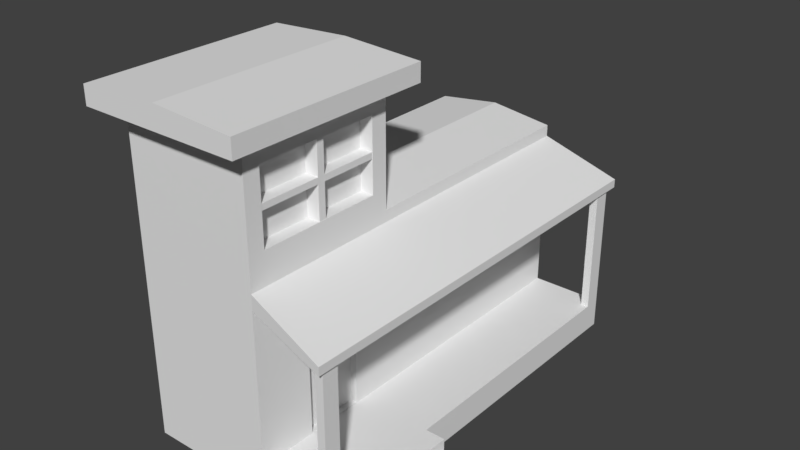 # Source: House1.blend  (saved by Blender 2.79.0; exported with 4.5.12 LTS)
import bpy
from mathutils import Matrix  # noqa: F401  (used for matrix-valued properties, if any)

bpy.ops.wm.read_factory_settings(use_empty=True)
scene = bpy.context.scene
scene.name = 'Scene'

# ---- collections
col_collection_1 = bpy.data.collections.new('Collection 1'); scene.collection.children.link(col_collection_1)

# ---- materials (node trees are filled in below, after node groups)
mat_material_001 = bpy.data.materials.new('Material.001')
mat_material_001.alpha_threshold = 0.0
mat_material_001.use_transparent_shadow = False
mat_material_001.roughness = 0.5
mat_material_002 = bpy.data.materials.new('Material.002')
mat_material_002.alpha_threshold = 0.0
mat_material_002.use_transparent_shadow = False
mat_material_002.roughness = 0.5
mat_material_003 = bpy.data.materials.new('Material.003')
mat_material_003.alpha_threshold = 0.0
mat_material_003.use_transparent_shadow = False
mat_material_003.roughness = 0.5

# ---- material node trees

# ---- world
world_world = bpy.data.worlds.new('World'); scene.world = world_world
world_world.color = (0.05088, 0.05088, 0.05088)
world_world.use_sun_shadow = False
world_world.sun_shadow_jitter_overblur = 0.0
world_world.cycles.sampling_method = 'MANUAL'

# ---- meshes
me_cube_001 = bpy.data.meshes.new('Cube.001')
me_cube_001.from_pydata([(-0.6562, -1.983, 0.01146), (-0.6562, -1.983, 2.011), (-0.6562, 1.983, 0.01146), (-0.6562, 1.983, 2.011), (0.9238, -1.983, 0.01146), (0.9238, -1.983, 2.011), (0.9238, 1.983, 0.01146), (0.9238, 1.983, 2.011), (-0.6562, -0.4453, 0.01146), (-0.6562, -0.4453, 2.011), (0.9238, -0.4453, 0.01146), (0.9238, -0.4453, 2.011), (0.9238, -0.4453, 3.096), (0.9238, -1.983, 3.096), (-0.6562, -1.983, 3.096), (-0.6562, -0.4453, 3.096), (1.133, -0.2152, 3.096), (1.133, -2.213, 3.096), (-0.8657, -2.213, 3.096), (-0.8657, -0.2152, 3.096), (1.133, -0.2152, 3.274), (1.133, -2.213, 3.274), (-0.8657, -2.213, 3.274), (-0.8657, -0.2152, 3.274), (0.1338, 1.983, 0.01146), (0.1338, 1.983, 2.093), (0.1338, -1.983, 0.01146), (0.1338, -1.983, 2.011), (0.1338, -0.4453, 2.093), (0.1338, -0.4453, 0.01146), (0.1338, -1.983, 3.096), (0.1338, -0.4453, 3.096), (0.1338, -2.213, 3.096), (0.1338, -0.2152, 3.096), (0.1338, -2.213, 3.318), (0.1338, -0.2152, 3.318), (-0.6562, -1.983, 1.759), (-0.6562, 1.983, 1.759), (0.9238, 1.983, 1.759), (0.9238, -1.983, 1.759), (0.9238, -0.4453, 1.759), (-0.6562, -0.4453, 1.759), (0.1338, -1.983, 1.759), (0.1338, 1.983, 1.759), (-0.6562, -1.983, 1.899), (-0.6562, 1.983, 1.899), (0.9238, 1.983, 1.899), (0.9238, -1.983, 1.899), (0.9238, -0.4453, 1.899), (-0.6562, -0.4453, 1.899), (0.1338, -1.983, 1.899), (0.1338, 1.983, 1.899), (1.838, 2.085, 1.608), (1.838, 2.085, 1.525), (1.838, -2.046, 1.608), (1.838, -2.046, 1.525), (1.838, -0.4453, 1.608), (1.838, -0.4453, 1.525), (-0.6562, 1.983, 0.2918), (0.9238, 1.983, 0.2918), (0.9238, -1.983, 0.2918), (0.9238, -0.4453, 0.2918), (-0.6562, -0.4453, 0.2918), (0.1338, -1.983, 0.2918), (0.1338, 1.983, 0.2918), (-0.6562, -1.983, 0.2918), (1.807, 1.983, 0.2918), (1.807, 1.983, 0.01146), (1.807, -0.4453, 0.01146), (1.807, -1.983, 0.2918), (1.807, -1.983, 0.01146), (1.807, -0.4453, 0.2918), (-0.6562, -1.824, 0.01146), (0.9238, -1.824, 2.011), (-0.6562, -1.824, 2.011), (0.9238, -1.824, 0.01146), (0.9238, -1.824, 3.096), (-0.6562, -1.824, 3.096), (1.133, -2.007, 3.096), (-0.8657, -2.007, 3.096), (1.133, -2.007, 3.274), (-0.8657, -2.007, 3.274), (0.1338, -2.007, 3.318), (0.1338, -1.824, 0.01146), (-0.6562, -1.824, 1.759), (0.9238, -1.824, 1.759), (-0.6562, -1.824, 1.899), (0.9238, -1.824, 1.899), (1.838, -1.824, 1.525), (1.838, -1.824, 1.608), (0.9238, -1.824, 0.2918), (-0.6562, -1.824, 0.2918), (1.807, -1.824, 0.01146), (1.807, -1.824, 0.2918), (-0.6562, 1.822, 2.011), (0.9238, 1.822, 0.01146), (-0.6562, 1.822, 0.01146), (0.9238, 1.822, 2.011), (0.1338, 1.822, 0.01146), (0.1338, 1.822, 2.093), (0.9238, 1.822, 1.759), (-0.6562, 1.822, 1.759), (0.9238, 1.822, 1.899), (-0.6562, 1.822, 1.899), (1.838, 1.822, 1.525), (1.838, 1.822, 1.608), (-0.6562, 1.822, 0.2918), (0.9238, 1.822, 0.2918), (1.807, 1.822, 0.01146), (1.807, 1.822, 0.2918), (1.096, -0.4453, 0.2918), (1.269, -0.4453, 0.2918), (1.441, -0.4453, 0.2918), (1.613, -0.4453, 0.2918), (1.709, -0.4453, 0.2918), (1.709, 1.983, 0.2918), (1.613, 1.983, 0.2918), (1.441, 1.983, 0.2918), (1.269, 1.983, 0.2918), (1.096, 1.983, 0.2918), (1.096, -0.4453, 0.01146), (1.269, -0.4453, 0.01146), (1.441, -0.4453, 0.01146), (1.613, -0.4453, 0.01146), (1.786, -0.4453, 0.01146), (1.786, -1.983, 0.01146), (1.613, -1.983, 0.01146), (1.441, -1.983, 0.01146), (1.269, -1.983, 0.01146), (1.096, -1.983, 0.01146), (1.096, -1.983, 0.2918), (1.269, -1.983, 0.2918), (1.441, -1.983, 0.2918), (1.613, -1.983, 0.2918), (1.709, -1.983, 0.2918), (1.786, 1.983, 0.01146), (1.613, 1.983, 0.01146), (1.441, 1.983, 0.01146), (1.269, 1.983, 0.01146), (1.096, 1.983, 0.01146), (1.096, -1.824, 0.2918), (1.269, -1.824, 0.2918), (1.441, -1.824, 0.2918), (1.613, -1.824, 0.2918), (1.709, -1.824, 0.2918), (1.096, -1.824, 0.01146), (1.269, -1.824, 0.01146), (1.441, -1.824, 0.01146), (1.613, -1.824, 0.01146), (1.786, -1.824, 0.01146), (1.096, 1.822, 0.01146), (1.269, 1.822, 0.01146), (1.441, 1.822, 0.01146), (1.613, 1.822, 0.01146), (1.786, 1.822, 0.01146), (1.096, 1.822, 0.2918), (1.269, 1.822, 0.2918), (1.441, 1.822, 0.2918), (1.613, 1.822, 0.2918), (1.709, 1.822, 0.2918), (1.807, -1.824, 1.587), (1.807, -1.983, 1.587), (1.709, -1.983, 1.587), (1.709, -1.824, 1.587), (1.807, 1.983, 1.587), (1.807, 1.822, 1.587), (1.709, 1.822, 1.587), (1.709, 1.983, 1.587), (1.709, 1.983, 0.7234), (1.709, 1.983, 1.155), (1.807, 1.983, 1.155), (1.807, 1.983, 0.7234), (1.807, 1.822, 1.155), (1.807, 1.822, 0.7234), (1.709, 1.822, 0.7234), (1.709, 1.822, 1.155), (1.807, -1.824, 0.7234), (1.807, -1.824, 1.155), (1.807, -1.983, 1.155), (1.807, -1.983, 0.7234), (1.709, -1.983, 0.7234), (1.709, -1.983, 1.155), (1.709, -1.824, 1.155), (1.709, -1.824, 0.7234), (1.807, -1.824, 0.8592), (1.807, -1.983, 0.8592), (1.709, -1.983, 0.8592), (1.709, -1.824, 0.8592), (1.709, 1.82, 0.8592), (1.709, 1.82, 0.7234), (1.807, 1.82, 0.7234), (1.807, 1.82, 0.8592), (-0.8657, -0.6241, 3.096), (-0.8657, -1.574, 3.096), (-0.6562, -0.7713, 3.096), (-0.6562, -1.503, 3.096), (0.9238, -0.7713, 0.01146), (0.9238, -1.503, 0.01146), (-0.6562, -0.7713, 2.011), (-0.6562, -1.503, 2.011), (-0.8657, -1.574, 3.274), (-0.8657, -0.6241, 3.274), (-0.6562, -1.503, 1.759), (-0.6562, -0.7713, 1.759), (-0.6562, -1.503, 1.899), (-0.6562, -0.7713, 1.899), (-0.6562, -1.503, 0.2918), (-0.6562, -0.7713, 0.2918), (1.807, -1.503, 0.01146), (1.807, -0.7713, 0.01146), (-0.6562, -0.7713, 0.01146), (-0.6562, -1.503, 0.01146), (0.9238, -0.7713, 2.011), (0.9238, -1.503, 2.011), (0.9238, -0.7713, 3.096), (0.9238, -1.503, 3.096), (1.133, -0.6241, 3.096), (1.133, -1.574, 3.096), (1.133, -0.6241, 3.274), (1.133, -1.574, 3.274), (0.1338, -0.6241, 3.318), (0.1338, -1.574, 3.318), (0.1338, -0.7713, 0.01146), (0.1338, -1.503, 0.01146), (0.9238, -0.7713, 1.759), (0.9238, -1.503, 1.759), (0.9238, -0.7713, 1.899), (0.9238, -1.503, 1.899), (1.838, -0.7713, 1.525), (1.838, -1.503, 1.525), (1.838, -0.7713, 1.608), (1.838, -1.503, 1.608), (0.9238, -0.7713, 0.2918), (0.9238, -1.503, 0.2918), (1.807, -0.7713, 0.2918), (1.807, -1.503, 0.2918), (1.096, -1.503, 0.2918), (1.096, -0.7713, 0.2918), (1.269, -1.503, 0.2918), (1.269, -0.7713, 0.2918), (1.441, -1.503, 0.2918), (1.441, -0.7713, 0.2918), (1.613, -1.503, 0.2918), (1.613, -0.7713, 0.2918), (1.709, -1.503, 0.2918), (1.709, -0.7713, 0.2918), (1.096, -0.7713, 0.01146), (1.096, -1.503, 0.01146), (1.269, -0.7713, 0.01146), (1.269, -1.503, 0.01146), (1.441, -0.7713, 0.01146), (1.441, -1.503, 0.01146), (1.613, -0.7713, 0.01146), (1.613, -1.503, 0.01146), (1.786, -0.7713, 0.01146), (1.786, -1.503, 0.01146), (2.047, -1.503, 0.01146), (2.047, -0.7713, 0.01146), (2.047, -0.7713, 0.2918), (2.047, -1.503, 0.2918), (-0.6562, 1.983, 0.1516), (0.9238, 1.983, 0.1516), (0.9238, -1.983, 0.1516), (-0.6562, -0.4453, 0.1516), (0.1338, -1.983, 0.1516), (0.1338, 1.983, 0.1516), (-0.6562, -1.983, 0.1516), (1.807, 1.983, 0.1516), (1.807, -1.983, 0.1516), (1.807, -0.4453, 0.1516), (1.807, -1.824, 0.1516), (-0.6562, -1.824, 0.1516), (1.807, 1.822, 0.1516), (-0.6562, 1.822, 0.1516), (1.096, -1.983, 0.1516), (1.269, -1.983, 0.1516), (1.441, -1.983, 0.1516), (1.613, -1.983, 0.1516), (1.747, -1.983, 0.1516), (1.096, 1.983, 0.1516), (1.269, 1.983, 0.1516), (1.441, 1.983, 0.1516), (1.613, 1.983, 0.1516), (1.747, 1.983, 0.1516), (1.807, -0.7713, 0.1516), (1.807, -1.503, 0.1516), (-0.6562, -1.503, 0.1516), (-0.6562, -0.7713, 0.1516), (2.047, -0.7713, 0.1516), (2.047, -1.503, 0.1516), (2.287, -1.503, 0.01146), (2.287, -0.7713, 0.01146), (2.287, -0.7713, 0.1516), (2.287, -1.503, 0.1516), (0.9238, -0.8598, 1.409), (0.9238, -1.414, 1.409), (0.9238, -0.8598, 0.2966), (0.9238, -1.414, 0.2966), (0.8453, -0.8598, 1.409), (0.8453, -1.414, 1.409), (0.8453, -0.8598, 0.2966), (0.8453, -1.414, 0.2966), (-0.6562, -0.9074, 0.01146), (-0.6562, -1.375, 0.01146), (1.807, -1.375, 0.01146), (1.807, -0.9074, 0.01146), (-0.6562, -1.375, 0.2918), (-0.6562, -0.9074, 0.2918), (-0.6562, -1.375, 1.899), (-0.6562, -0.9074, 1.899), (-0.6562, -1.375, 1.759), (-0.6562, -0.9074, 1.759), (-0.8657, -1.372, 3.274), (-0.8657, -0.7652, 3.274), (-0.8657, -1.372, 3.096), (-0.8657, -0.7652, 3.096), (-0.6562, -1.375, 3.096), (-0.6562, -0.9074, 3.096), (0.9238, -1.375, 0.01146), (0.9238, -0.9074, 0.01146), (-0.6562, -1.375, 2.011), (-0.6562, -0.9074, 2.011), (0.9238, -0.9074, 2.011), (0.9238, -1.375, 2.011), (0.9238, -0.9074, 3.096), (0.9238, -1.375, 3.096), (1.133, -0.7652, 3.096), (1.133, -1.372, 3.096), (1.133, -0.7652, 3.274), (1.133, -1.372, 3.274), (0.1338, -0.7652, 3.318), (0.1338, -1.372, 3.318), (0.1338, -0.9074, 0.01146), (0.1338, -1.375, 0.01146), (0.9238, -0.9074, 1.759), (0.9238, -1.375, 1.759), (0.9238, -0.9074, 1.899), (0.9238, -1.375, 1.899), (1.838, -0.9074, 1.525), (1.838, -1.375, 1.525), (1.838, -0.9074, 1.608), (1.838, -1.375, 1.608), (0.9238, -0.9074, 0.2918), (0.9238, -1.375, 0.2918), (1.807, -0.9074, 0.2918), (1.807, -1.375, 0.2918), (1.096, -1.375, 0.2918), (1.096, -0.9074, 0.2918), (1.269, -1.375, 0.2918), (1.269, -0.9074, 0.2918), (1.441, -1.375, 0.2918), (1.441, -0.9074, 0.2918), (1.613, -1.375, 0.2918), (1.613, -0.9074, 0.2918), (1.709, -1.375, 0.2918), (1.709, -0.9074, 0.2918), (1.096, -0.9074, 0.01146), (1.096, -1.375, 0.01146), (1.269, -0.9074, 0.01146), (1.269, -1.375, 0.01146), (1.441, -0.9074, 0.01146), (1.441, -1.375, 0.01146), (1.613, -0.9074, 0.01146), (1.613, -1.375, 0.01146), (1.786, -0.9074, 0.01146), (1.786, -1.375, 0.01146), (2.047, -1.375, 0.01146), (2.047, -0.9074, 0.01146), (2.047, -0.9074, 0.2918), (2.047, -1.375, 0.2918), (2.047, -0.9074, 0.1516), (2.047, -1.375, 0.1516), (-0.6562, -1.375, 0.1516), (-0.6562, -0.9074, 0.1516), (2.287, -1.375, 0.01146), (2.287, -0.9074, 0.01146), (2.287, -0.9074, 0.1516), (2.287, -1.375, 0.1516), (0.9238, -0.964, 1.409), (0.9238, -1.318, 1.409), (0.9238, -0.964, 0.2966), (0.9238, -1.318, 0.2966), (0.8453, -0.964, 1.409), (0.8453, -1.318, 1.409), (0.8453, -0.964, 0.2966), (0.8453, -1.318, 0.2966), (-0.6562, -1.983, 1.067), (-0.6562, 1.983, 1.067), (0.9238, 1.983, 1.067), (0.9238, -1.983, 1.067), (0.9238, -0.4453, 1.067), (-0.6562, -0.4453, 1.067), (0.1338, -1.983, 1.067), (0.1338, 1.983, 1.067), (0.9238, -1.824, 1.067), (-0.6562, -1.824, 1.067), (-0.6562, 1.822, 1.067), (0.9238, 1.822, 1.067), (0.9238, -0.7713, 1.067), (0.9238, -1.503, 1.067), (-0.6562, -1.503, 1.067), (-0.6562, -0.7713, 1.067), (0.9238, -0.8598, 0.8845), (0.9238, -1.414, 0.8845), (0.8453, -0.8598, 0.8845), (0.8453, -1.414, 0.8845), (0.8453, -0.964, 0.8845), (0.8453, -1.318, 0.8845), (-0.6562, -1.375, 1.067), (-0.6562, -0.9074, 1.067), (-0.6562, -1.983, 1.647), (-0.6562, 1.983, 1.647), (0.9238, 1.983, 1.647), (0.9238, -1.983, 1.647), (0.9238, -0.4453, 1.647), (-0.6562, -0.4453, 1.647), (0.1338, -1.983, 1.647), (0.1338, 1.983, 1.647), (0.9238, -1.824, 1.647), (-0.6562, -1.824, 1.647), (-0.6562, 1.822, 1.647), (0.9238, 1.822, 1.647), (0.9238, -0.7713, 1.647), (0.9238, -1.503, 1.647), (-0.6562, -1.503, 1.647), (-0.6562, -0.7713, 1.647), (0.9238, -0.8598, 1.323), (0.9238, -1.414, 1.323), (0.8453, -0.8598, 1.323), (0.8453, -1.414, 1.323), (0.8453, -0.964, 1.323), (0.8453, -1.318, 1.323), (-0.6562, -1.375, 1.647), (-0.6562, -0.9074, 1.647), (0.753, -0.964, 1.323), (0.753, -0.964, 0.8845), (0.753, -1.318, 1.323), (0.753, -1.318, 0.8845), (-0.6562, -1.091, 0.01146), (-0.6562, -1.185, 0.01146), (1.807, -1.185, 0.01146), (1.807, -1.091, 0.01146), (-0.6562, -1.185, 0.2918), (-0.6562, -1.091, 0.2918), (-0.6562, -1.185, 1.899), (-0.6562, -1.091, 1.899), (-0.6562, -1.185, 1.759), (-0.6562, -1.091, 1.759), (-0.8657, -1.155, 3.274), (-0.8657, -1.034, 3.274), (-0.8657, -1.155, 3.096), (-0.8657, -1.034, 3.096), (-0.6562, -1.185, 3.096), (-0.6562, -1.091, 3.096), (0.9238, -1.185, 0.01146), (0.9238, -1.091, 0.01146), (-0.6562, -1.185, 2.011), (-0.6562, -1.091, 2.011), (0.9238, -1.091, 2.011), (0.9238, -1.185, 2.011), (0.9238, -1.103, 3.096), (0.9238, -1.174, 3.096), (1.133, -1.034, 3.096), (1.133, -1.155, 3.096), (1.133, -1.034, 3.274), (1.133, -1.155, 3.274), (0.1338, -1.034, 3.318), (0.1338, -1.155, 3.318), (0.1338, -1.091, 0.01146), (0.1338, -1.185, 0.01146), (0.9238, -1.091, 1.759), (0.9238, -1.185, 1.759), (0.9238, -1.091, 1.899), (0.9238, -1.185, 1.899), (1.838, -1.091, 1.525), (1.838, -1.185, 1.525), (1.838, -1.091, 1.608), (1.838, -1.185, 1.608), (0.9238, -1.091, 0.2918), (0.9238, -1.185, 0.2918), (1.807, -1.091, 0.2918), (1.807, -1.185, 0.2918), (1.096, -1.185, 0.2918), (1.096, -1.091, 0.2918), (1.269, -1.185, 0.2918), (1.269, -1.091, 0.2918), (1.441, -1.185, 0.2918), (1.441, -1.091, 0.2918), (1.613, -1.185, 0.2918), (1.613, -1.091, 0.2918), (1.709, -1.185, 0.2918), (1.709, -1.091, 0.2918), (1.096, -1.091, 0.01146), (1.096, -1.185, 0.01146), (1.269, -1.091, 0.01146), (1.269, -1.185, 0.01146), (1.441, -1.091, 0.01146), (1.441, -1.185, 0.01146), (1.613, -1.091, 0.01146), (1.613, -1.185, 0.01146), (1.786, -1.091, 0.01146), (1.786, -1.185, 0.01146), (2.047, -1.185, 0.01146), (2.047, -1.091, 0.01146), (2.047, -1.091, 0.2918), (2.047, -1.185, 0.2918), (2.047, -1.091, 0.1516), (2.047, -1.185, 0.1516), (-0.6562, -1.185, 0.1516), (-0.6562, -1.091, 0.1516), (2.287, -1.185, 0.01146), (2.287, -1.091, 0.01146), (2.287, -1.091, 0.1516), (2.287, -1.185, 0.1516), (0.9238, -1.103, 1.409), (0.9238, -1.174, 1.409), (0.9238, -1.103, 0.2966), (0.9238, -1.174, 0.2966), (0.8453, -1.103, 1.409), (0.8453, -1.174, 1.409), (0.8453, -1.103, 0.2966), (0.8453, -1.174, 0.2966), (-0.6562, -1.185, 1.067), (-0.6562, -1.091, 1.067), (0.8453, -1.103, 0.8845), (0.8453, -1.174, 0.8845), (-0.6562, -1.185, 1.647), (-0.6562, -1.091, 1.647), (0.8453, -1.103, 1.323), (0.8453, -1.174, 1.323), (0.753, -1.118, 0.8845), (0.753, -1.158, 0.8845), (0.753, -1.118, 1.323), (0.753, -1.158, 1.323), (-0.6562, 1.983, 1.277), (-0.6562, 1.983, 1.181), (0.9238, 1.983, 1.277), (0.9238, 1.983, 1.181), (0.9238, -1.983, 1.277), (0.9238, -1.983, 1.181), (0.9238, -0.4453, 1.277), (0.9238, -0.4453, 1.181), (-0.6562, -0.4453, 1.277), (-0.6562, -0.4453, 1.181), (0.1338, -1.983, 1.277), (0.1338, -1.983, 1.181), (0.1338, 1.983, 1.277), (0.1338, 1.983, 1.181), (0.9238, -1.824, 1.277), (0.9238, -1.824, 1.181), (-0.6562, -1.824, 1.277), (-0.6562, -1.824, 1.181), (-0.6562, 1.822, 1.277), (-0.6562, 1.822, 1.181), (0.9238, 1.822, 1.277), (0.9238, 1.822, 1.181), (0.9238, -0.7713, 1.277), (0.9238, -0.7713, 1.181), (0.9238, -1.503, 1.277), (0.9238, -1.503, 1.181), (-0.6562, -1.503, 1.277), (-0.6562, -1.503, 1.181), (-0.6562, -0.7713, 1.277), (-0.6562, -0.7713, 1.181), (0.9238, -0.8598, 1.139), (0.9238, -0.8598, 1.066), (0.9238, -1.414, 1.139), (0.9238, -1.414, 1.066), (0.8453, -0.8598, 1.139), (0.8453, -0.8598, 1.066), (0.8453, -1.414, 1.139), (0.8453, -1.414, 1.066), (0.8453, -0.964, 1.139), (0.8453, -0.964, 1.066), (0.8453, -1.318, 1.139), (0.8453, -1.318, 1.066), (-0.6562, -1.375, 1.277), (-0.6562, -1.375, 1.181), (-0.6562, -0.9074, 1.277), (-0.6562, -0.9074, 1.181), (-0.6562, -1.983, 1.181), (-0.6562, -1.983, 1.277), (0.753, -0.964, 1.121), (0.753, -0.964, 1.084), (0.753, -1.318, 1.121), (0.753, -1.318, 1.084), (0.753, -1.118, 1.121), (0.753, -1.118, 1.084), (0.753, -1.158, 1.121), (0.753, -1.158, 1.084), (-0.6562, -1.185, 1.277), (-0.6562, -1.185, 1.181), (-0.6562, -1.091, 1.277), (-0.6562, -1.091, 1.181), (0.8447, -1.118, 0.8845), (0.8447, -1.158, 0.8845), (0.8447, -1.118, 1.323), (0.8447, -1.158, 1.323), (0.8447, -1.118, 1.084), (0.8447, -1.158, 1.084), (0.8447, -0.964, 1.121), (0.8447, -0.964, 1.084), (0.8447, -1.318, 1.121), (0.8447, -1.318, 1.084), (0.8447, -1.118, 1.121), (0.8447, -1.158, 1.121), (0.9238, -0.4453, 2.205), (0.9238, -0.4453, 2.898), (0.9238, -1.983, 2.898), (0.9238, -1.983, 2.205), (-0.6562, -1.983, 2.205), (-0.6562, -1.983, 2.898), (-0.6562, -0.4453, 2.898), (-0.6562, -0.4453, 2.205), (0.1338, -0.4453, 2.309), (0.1338, -0.4453, 2.95), (0.1338, -1.983, 2.205), (0.1338, -1.983, 2.898), (-0.6562, -1.824, 2.205), (-0.6562, -1.824, 2.898), (0.9238, -1.824, 2.205), (0.9238, -1.824, 2.898), (-0.6562, -0.7713, 2.205), (-0.6562, -0.7713, 2.898), (-0.6562, -1.503, 2.205), (-0.6562, -1.503, 2.898), (0.9238, -1.503, 2.205), (0.9238, -1.503, 2.898), (0.9238, -0.7713, 2.205), (0.9238, -0.7713, 2.898), (0.9238, -1.375, 2.205), (0.9238, -1.375, 2.898), (0.9238, -0.9074, 2.205), (0.9238, -0.9074, 2.898), (-0.6562, -0.9074, 2.205), (-0.6562, -0.9074, 2.898), (-0.6562, -1.375, 2.205), (-0.6562, -1.375, 2.898), (-0.6562, -1.091, 2.205), (-0.6562, -1.091, 2.898), (-0.6562, -1.185, 2.205), (-0.6562, -1.185, 2.898), (0.9238, -1.185, 2.205), (0.9238, -1.174, 2.898), (0.9238, -1.091, 2.205), (0.9238, -1.103, 2.898), (-0.6562, -0.6083, 2.011), (0.9238, -0.6083, 0.01146), (-0.6562, -0.6083, 3.096), (-0.8657, -0.4197, 3.096), (-0.8657, -0.4197, 3.274), (-0.6562, -0.6083, 1.759), (-0.6562, -0.6083, 1.899), (-0.6562, -0.6083, 0.2918), (1.807, -0.6083, 0.01146), (1.096, -0.6083, 0.2918), (1.269, -0.6083, 0.2918), (1.441, -0.6083, 0.2918), (1.613, -0.6083, 0.2918), (1.709, -0.6083, 0.2918), (-0.6562, -0.6083, 0.01146), (0.9238, -0.6083, 2.011), (0.9238, -0.6083, 3.096), (1.133, -0.4197, 3.096), (1.133, -0.4197, 3.274), (0.1338, -0.4197, 3.318), (0.1338, -0.6083, 0.01146), (0.9238, -0.6083, 1.759), (0.9238, -0.6083, 1.899), (1.838, -0.6083, 1.525), (1.838, -0.6083, 1.608), (0.9238, -0.6083, 0.2918), (1.807, -0.6083, 0.2918), (1.096, -0.6083, 0.01146), (1.269, -0.6083, 0.01146), (1.441, -0.6083, 0.01146), (1.613, -0.6083, 0.01146), (1.786, -0.6083, 0.01146), (1.807, -0.6083, 0.1516), (-0.6562, -0.6083, 0.1516), (0.9238, -0.6083, 1.067), (-0.6562, -0.6083, 1.067), (0.9238, -0.6083, 1.647), (-0.6562, -0.6083, 1.647), (-0.6562, -0.6083, 1.181), (-0.6562, -0.6083, 1.277), (0.9238, -0.6083, 1.181), (0.9238, -0.6083, 1.277), (-0.6562, -0.6083, 2.205), (-0.6562, -0.6083, 2.898), (0.9238, -0.6083, 2.205), (0.9238, -0.6083, 2.898), (0.7612, -1.824, 2.205), (0.7612, -1.824, 2.898), (0.7612, -1.503, 2.205), (0.7612, -1.503, 2.898), (0.7612, -0.7713, 2.205), (0.7612, -0.7713, 2.898), (0.7612, -1.375, 2.205), (0.7612, -1.375, 2.898), (0.7612, -0.9074, 2.205), (0.7612, -0.9074, 2.898), (0.7612, -1.231, 2.205), (0.7612, -1.231, 2.898), (0.7612, -1.16, 2.205), (0.7612, -1.16, 2.898), (0.7612, -0.6083, 2.205), (0.7612, -0.6083, 2.898), (0.9238, -0.4453, 2.525), (0.9238, -0.4453, 2.583), (0.9238, -1.983, 2.583), (0.9238, -1.983, 2.525), (-0.6562, -1.983, 2.525), (-0.6562, -1.983, 2.583), (-0.6562, -0.4453, 2.583), (-0.6562, -0.4453, 2.525), (0.1338, -0.4453, 2.547), (0.1338, -0.4453, 2.6), (0.1338, -1.983, 2.525), (0.1338, -1.983, 2.583), (-0.6562, -1.824, 2.525), (-0.6562, -1.824, 2.583), (0.9238, -1.824, 2.525), (0.9238, -1.824, 2.583), (-0.6562, -0.7713, 2.525), (-0.6562, -0.7713, 2.583), (-0.6562, -1.503, 2.525), (-0.6562, -1.503, 2.583), (-0.6562, -0.9074, 2.525), (-0.6562, -0.9074, 2.583), (-0.6562, -1.375, 2.525), (-0.6562, -1.375, 2.583), (-0.6562, -1.091, 2.525), (-0.6562, -1.091, 2.583), (-0.6562, -1.185, 2.525), (-0.6562, -1.185, 2.583), (0.9238, -0.6083, 2.525), (0.9238, -0.6083, 2.583), (-0.6562, -0.6083, 2.525), (-0.6562, -0.6083, 2.583), (0.7612, -1.824, 2.525), (0.7612, -1.824, 2.583), (0.7612, -1.503, 2.525), (0.7612, -1.503, 2.583), (0.7612, -0.7713, 2.525), (0.7612, -0.7713, 2.583), (0.7612, -1.375, 2.525), (0.7612, -1.375, 2.583), (0.7612, -0.9074, 2.525), (0.7612, -0.9074, 2.583), (0.7612, -1.231, 2.525), (0.7612, -1.231, 2.583), (0.7612, -1.16, 2.525), (0.7612, -1.16, 2.583), (0.7612, -0.6083, 2.525), (0.7612, -0.6083, 2.583), (0.9246, -1.103, 3.096), (0.9246, -1.174, 3.096), (0.9246, -1.174, 2.898), (0.9246, -1.103, 2.898), (0.9192, -1.231, 2.583), (0.9192, -1.231, 2.898), (0.9192, -1.16, 2.583), (0.9192, -1.16, 2.898), (0.9192, -1.16, 2.205), (0.9192, -1.231, 2.205), (0.9192, -1.824, 2.525), (0.9192, -1.824, 2.583), (0.9192, -1.503, 2.525), (0.9192, -1.503, 2.583), (0.9192, -0.7713, 2.525), (0.9192, -0.7713, 2.583), (0.9192, -1.375, 2.525), (0.9192, -1.375, 2.583), (0.9192, -0.9074, 2.525), (0.9192, -0.9074, 2.583), (0.9192, -1.231, 2.525), (0.9192, -1.16, 2.525), (0.9192, -0.6083, 2.525), (0.9192, -0.6083, 2.583), (0.9238, -1.824, 2.205), (0.9238, -1.824, 2.898), (0.9238, -0.6083, 2.205), (0.9238, -0.6083, 2.898), (0.7612, -1.824, 2.205), (0.7612, -1.824, 2.898), (0.7612, -0.6083, 2.205), (0.7612, -0.6083, 2.898), (0.9238, -1.824, 2.525), (0.9238, -1.824, 2.583), (0.9238, -0.6083, 2.525), (0.9238, -0.6083, 2.583), (0.7612, -1.824, 2.525), (0.7612, -1.824, 2.583), (0.7612, -0.6083, 2.525), (0.7612, -0.6083, 2.583), (-0.6562, 1.095, 0.01146), (-0.6562, 0.2811, 0.01146), (0.9238, 1.095, 2.011), (0.9238, 0.2811, 2.011), (0.1338, 1.095, 0.01146), (0.1338, 0.2811, 0.01146), (0.1338, 1.095, 2.093), (0.1338, 0.2811, 2.093), (0.9238, 1.095, 1.759), (0.9238, 0.2811, 1.759), (0.9238, 1.095, 1.899), (0.9238, 0.2811, 1.899), (1.838, 1.095, 1.525), (1.838, 0.2811, 1.525), (1.838, 1.095, 1.608), (1.838, 0.2811, 1.608), (0.9238, 1.095, 0.2918), (0.9238, 0.2811, 0.2918), (1.807, 1.095, 0.2918), (1.807, 0.2811, 0.2918), (-0.6562, 0.2811, 2.011), (-0.6562, 1.095, 2.011), (0.9238, 0.2811, 0.01146), (0.9238, 1.095, 0.01146), (-0.6562, 0.2811, 1.759), (-0.6562, 1.095, 1.759), (-0.6562, 0.2811, 1.899), (-0.6562, 1.095, 1.899), (-0.6562, 0.2811, 0.2918), (-0.6562, 1.095, 0.2918), (1.807, 0.2811, 0.01146), (1.807, 1.095, 0.01146), (1.096, 1.095, 0.01146), (1.096, 0.2811, 0.01146), (1.269, 1.095, 0.01146), (1.269, 0.2811, 0.01146), (1.441, 1.095, 0.01146), (1.441, 0.2811, 0.01146), (1.613, 1.095, 0.01146), (1.613, 0.2811, 0.01146), (1.786, 1.095, 0.01146), (1.786, 0.2811, 0.01146), (1.096, 0.2811, 0.2918), (1.096, 1.095, 0.2918), (1.269, 0.2811, 0.2918), (1.269, 1.095, 0.2918), (1.441, 0.2811, 0.2918), (1.441, 1.095, 0.2918), (1.613, 0.2811, 0.2918), (1.613, 1.095, 0.2918), (1.709, 0.2811, 0.2918), (1.709, 1.095, 0.2918), (-0.6562, 0.2811, 0.1516), (-0.6562, 1.095, 0.1516), (1.807, 1.095, 0.1516), (1.807, 0.2811, 0.1516), (-0.6562, 0.2811, 1.067), (-0.6562, 1.095, 1.067), (0.9238, 1.095, 1.505), (0.9238, 0.2811, 1.505), (-0.6562, 0.2811, 1.647), (-0.6562, 1.095, 1.647), (0.9238, 1.095, 1.647), (0.9238, 0.2811, 1.647), (0.9238, 1.095, 1.552), (0.9238, 0.2811, 1.552), (0.9238, 1.095, 1.592), (0.9238, 0.2811, 1.592), (-0.6562, 0.2811, 1.181), (-0.6562, 1.095, 1.181), (-0.6562, 0.2811, 1.277), (-0.6562, 1.095, 1.277), (-0.6562, 1.983, 1.029), (-0.6562, 1.983, 0.77), (0.9238, 1.983, 1.029), (0.9238, 1.983, 0.77), (0.9238, -1.983, 1.029), (0.9238, -1.983, 0.77), (0.9238, -0.4453, 1.029), (0.9238, -0.4453, 0.77), (-0.6562, -0.4453, 1.029), (-0.6562, -0.4453, 0.77), (0.1338, -1.983, 1.029), (0.1338, -1.983, 0.77), (0.1338, 1.983, 1.029), (0.1338, 1.983, 0.77), (0.9238, -1.824, 1.029), (0.9238, -1.824, 0.77), (-0.6562, -1.824, 1.029), (-0.6562, -1.824, 0.77), (-0.6562, 1.822, 1.029), (-0.6562, 1.822, 0.77), (0.9238, 1.822, 1.029), (0.9238, 1.822, 0.77), (0.9238, -0.7713, 1.029), (0.9238, -0.7713, 0.77), (0.9238, -1.503, 1.029), (0.9238, -1.503, 0.77), (-0.6562, -1.503, 1.029), (-0.6562, -1.503, 0.77), (-0.6562, -0.7713, 1.029), (-0.6562, -0.7713, 0.77), (0.9238, -0.8598, 0.855), (0.9238, -0.8598, 0.659), (0.9238, -1.414, 0.855), (0.9238, -1.414, 0.659), (0.8453, -0.8598, 0.855), (0.8453, -0.8598, 0.659), (0.8453, -1.414, 0.855), (0.8453, -1.414, 0.659), (0.8453, -0.964, 0.855), (0.8453, -0.964, 0.659), (0.8453, -1.318, 0.855), (0.8453, -1.318, 0.659), (-0.6562, -1.375, 1.029), (-0.6562, -1.375, 0.77), (-0.6562, -0.9074, 1.029), (-0.6562, -0.9074, 0.77), (-0.6562, -1.983, 0.77), (-0.6562, -1.983, 1.029), (0.8453, -1.103, 0.855), (0.8453, -1.103, 0.659), (0.8453, -1.174, 0.855), (0.8453, -1.174, 0.659), (-0.6562, -1.185, 1.029), (-0.6562, -1.185, 0.77), (-0.6562, -1.091, 1.029), (-0.6562, -1.091, 0.77), (-0.6562, -0.6083, 1.029), (-0.6562, -0.6083, 0.77), (0.9238, -0.6083, 1.029), (0.9238, -0.6083, 0.77), (0.9238, 1.095, 1.453), (0.9238, 1.095, 0.883), (0.9238, 0.2811, 1.453), (0.9238, 0.2811, 0.883), (-0.6562, 0.2811, 1.029), (-0.6562, 0.2811, 0.77), (-0.6562, 1.095, 1.029), (-0.6562, 1.095, 0.77), (-0.6562, 1.983, 0.9043), (-0.6562, 1.983, 0.8721), (0.9238, 1.983, 0.9043), (0.9238, 1.983, 0.8721), (0.9238, -1.983, 0.9043), (0.9238, -1.983, 0.8721), (0.9238, -0.4453, 0.9043), (0.9238, -0.4453, 0.8721), (-0.6562, -0.4453, 0.9043), (-0.6562, -0.4453, 0.8721), (0.1338, -1.983, 0.9043), (0.1338, -1.983, 0.8721), (0.1338, 1.983, 0.9043), (0.1338, 1.983, 0.8721), (0.9238, -1.824, 0.9043), (0.9238, -1.824, 0.8721), (-0.6562, -1.824, 0.9043), (-0.6562, -1.824, 0.8721), (-0.6562, 1.822, 0.9043), (-0.6562, 1.822, 0.8721), (0.9238, 1.822, 0.9043), (0.9238, 1.822, 0.8721), (0.9238, -0.7713, 0.9043), (0.9238, -0.7713, 0.8721), (0.9238, -1.503, 0.9043), (0.9238, -1.503, 0.8721), (-0.6562, -1.503, 0.9043), (-0.6562, -1.503, 0.8721), (-0.6562, -0.7713, 0.9043), (-0.6562, -0.7713, 0.8721), (0.9238, -0.8598, 0.8473), (0.9238, -0.8598, 0.8229), (0.9238, -1.414, 0.8473), (0.9238, -1.414, 0.8229), (0.8453, -0.8598, 0.8473), (0.8453, -0.8598, 0.8229), (0.8453, -1.414, 0.8473), (0.8453, -1.414, 0.8229), (0.8453, -0.964, 0.8473), (0.8453, -0.964, 0.8229), (0.8453, -1.318, 0.8473), (0.8453, -1.318, 0.8229), (-0.6562, -1.375, 0.9043), (-0.6562, -1.375, 0.8721), (-0.6562, -0.9074, 0.9043), (-0.6562, -0.9074, 0.8721), (-0.6562, -1.983, 0.8721), (-0.6562, -1.983, 0.9043), (0.8453, -1.103, 0.8473), (0.8453, -1.103, 0.8229), (0.8453, -1.174, 0.8473), (0.8453, -1.174, 0.8229), (-0.6562, -1.185, 0.9043), (-0.6562, -1.185, 0.8721), (-0.6562, -1.091, 0.9043), (-0.6562, -1.091, 0.8721), (-0.6562, -0.6083, 0.9043), (-0.6562, -0.6083, 0.8721), (0.9238, -0.6083, 0.9043), (0.9238, -0.6083, 0.8721), (0.9238, 1.095, 1.23), (0.9238, 1.095, 1.159), (0.9238, 0.2811, 1.23), (0.9238, 0.2811, 1.159), (-0.6562, 0.2811, 0.9043), (-0.6562, 0.2811, 0.8721), (-0.6562, 1.095, 0.9043), (-0.6562, 1.095, 0.8721), (-0.6562, 0.7237, 0.01146), (-0.6562, 0.6528, 0.01146), (0.9238, 0.7237, 2.011), (0.9238, 0.6528, 2.011), (0.1338, 0.7237, 0.01146), (0.1338, 0.6528, 0.01146), (0.1338, 0.7237, 2.093), (0.1338, 0.6528, 2.093), (0.9238, 0.7237, 1.759), (0.9238, 0.6528, 1.759), (0.9238, 0.7237, 1.899), (0.9238, 0.6528, 1.899), (1.838, 0.7237, 1.525), (1.838, 0.6528, 1.525), (1.838, 0.7237, 1.608), (1.838, 0.6528, 1.608), (0.9238, 0.7237, 0.2918), (0.9238, 0.6528, 0.2918), (1.807, 0.7237, 0.2918), (1.807, 0.6528, 0.2918), (-0.6562, 0.6528, 2.011), (-0.6562, 0.7237, 2.011), (0.9238, 0.6528, 0.01146), (0.9238, 0.7237, 0.01146), (-0.6562, 0.6528, 1.759), (-0.6562, 0.7237, 1.759), (-0.6562, 0.6528, 1.899), (-0.6562, 0.7237, 1.899), (-0.6562, 0.6528, 0.2918), (-0.6562, 0.7237, 0.2918), (1.807, 0.6528, 0.01146), (1.807, 0.7237, 0.01146), (1.096, 0.7237, 0.01146), (1.096, 0.6528, 0.01146), (1.269, 0.7237, 0.01146), (1.269, 0.6528, 0.01146), (1.441, 0.7237, 0.01146), (1.441, 0.6528, 0.01146), (1.613, 0.7237, 0.01146), (1.613, 0.6528, 0.01146), (1.786, 0.7237, 0.01146), (1.786, 0.6528, 0.01146), (1.096, 0.6528, 0.2918), (1.096, 0.7237, 0.2918), (1.269, 0.6528, 0.2918), (1.269, 0.7237, 0.2918), (1.441, 0.6528, 0.2918), (1.441, 0.7237, 0.2918), (1.613, 0.6528, 0.2918), (1.613, 0.7237, 0.2918), (1.709, 0.6528, 0.2918), (1.709, 0.7237, 0.2918), (-0.6562, 0.6528, 0.1516), (-0.6562, 0.7237, 0.1516), (1.807, 0.7237, 0.1516), (1.807, 0.6528, 0.1516), (-0.6562, 0.6528, 1.067), (-0.6562, 0.7237, 1.067), (0.9238, 0.7237, 1.505), (0.9238, 0.6528, 1.505), (-0.6562, 0.6528, 1.647), (-0.6562, 0.7237, 1.647), (0.9238, 0.7237, 1.647), (0.9238, 0.6528, 1.647), (0.9238, 0.7237, 1.552), (0.9238, 0.6528, 1.552), (0.9238, 0.7237, 1.592), (0.9238, 0.6528, 1.592), (-0.6562, 0.6528, 1.181), (-0.6562, 0.7237, 1.181), (-0.6562, 0.6528, 1.277), (-0.6562, 0.7237, 1.277), (-0.6562, 0.6528, 0.77), (-0.6562, 0.7237, 0.77), (-0.6562, 0.6528, 1.029), (-0.6562, 0.7237, 1.029), (0.9238, 0.7237, 0.883), (0.9238, 0.6528, 0.883), (0.9238, 0.7237, 1.453), (0.9238, 0.6528, 1.453), (0.9238, 0.7237, 1.159), (0.9238, 0.6528, 1.159), (0.9238, 0.7237, 1.23), (0.9238, 0.6528, 1.23), (-0.6562, 0.6528, 0.8721), (-0.6562, 0.7237, 0.8721), (-0.6562, 0.6528, 0.9043), (-0.6562, 0.7237, 0.9043), (0.8517, 1.095, 1.159), (0.8517, 1.095, 0.883), (0.8517, 0.2811, 1.159), (0.8517, 0.2811, 0.883), (0.8517, 0.6528, 0.883), (0.8517, 0.6528, 1.453), (0.8517, 0.2811, 1.453), (0.8517, 1.095, 1.453), (0.8517, 1.095, 1.23), (0.8517, 0.2811, 1.23), (0.8517, 0.6528, 1.159), (0.8517, 0.6528, 1.23), (0.8517, 0.7237, 0.883), (0.8517, 0.7237, 1.453), (0.8517, 0.7237, 1.159), (0.8517, 0.7237, 1.23)], [], [(103, 94, 3, 45), (51, 25, 7, 46), (87, 73, 5, 47), (50, 27, 1, 44), (83, 75, 4, 26), (691, 607, 12, 662), (803, 816, 9, 28), (801, 818, 10, 29), (807, 799, 11, 48), (652, 646, 9, 49), (31, 15, 19, 33), (619, 611, 14, 77), (617, 608, 13, 30), (615, 612, 15, 31), (79, 18, 22, 81), (30, 13, 17, 32), (77, 14, 18, 79), (662, 12, 16, 663), (82, 81, 22, 34), (663, 16, 20, 664), (33, 19, 23, 35), (32, 17, 21, 34), (18, 32, 34, 22), (16, 33, 35, 20), (80, 82, 34, 21), (14, 30, 32, 18), (607, 615, 31, 12), (611, 617, 30, 14), (12, 31, 33, 16), (797, 801, 29, 8), (799, 803, 28, 11), (72, 83, 26, 0), (47, 5, 27, 50), (45, 3, 25, 51), (411, 37, 43, 417), (413, 39, 42, 416), (683, 651, 41, 415), (859, 805, 40, 414), (416, 42, 36, 410), (418, 85, 39, 413), (417, 43, 38, 412), (420, 101, 37, 411), (37, 45, 51, 43), (39, 47, 50, 42), (651, 652, 49, 41), (667, 40, 57, 669), (42, 50, 44, 36), (38, 46, 52, 53), (43, 51, 46, 38), (101, 103, 45, 37), (809, 811, 56, 57), (88, 89, 54, 55), (100, 38, 53, 104), (87, 47, 54, 89), (807, 48, 56, 811), (47, 39, 55, 54), (273, 106, 58, 260), (265, 64, 59, 261), (677, 124, 68, 654), (264, 63, 65, 266), (846, 114, 71, 815), (679, 653, 62, 263), (262, 60, 63, 264), (260, 58, 64, 265), (270, 93, 69, 268), (851, 815, 71, 269), (178, 177, 160, 161), (283, 115, 66, 267), (278, 125, 70, 268), (154, 135, 67, 108), (244, 144, 93, 235), (285, 235, 93, 270), (266, 65, 91, 271), (125, 149, 92, 70), (227, 87, 89, 231), (229, 231, 89, 88), (39, 85, 88, 55), (36, 44, 86, 84), (423, 225, 85, 418), (410, 36, 84, 419), (211, 223, 83, 72), (219, 221, 82, 80), (17, 78, 80, 21), (221, 200, 81, 82), (13, 76, 78, 17), (195, 77, 79, 193), (193, 79, 81, 200), (625, 619, 77, 195), (44, 1, 74, 86), (608, 621, 76, 13), (223, 197, 75, 83), (227, 213, 73, 87), (836, 154, 108, 827), (267, 66, 109, 272), (170, 169, 167, 164), (849, 825, 106, 273), (46, 102, 105, 52), (804, 100, 104, 808), (53, 52, 105, 104), (821, 823, 103, 101), (857, 821, 101, 420), (412, 38, 100, 421), (7, 25, 99, 97), (2, 24, 98, 96), (46, 7, 97, 102), (24, 6, 95, 98), (25, 3, 94, 99), (823, 817, 94, 103), (59, 107, 155, 119), (119, 155, 156, 118), (118, 156, 157, 117), (117, 157, 158, 116), (116, 158, 159, 115), (819, 95, 150, 828), (828, 150, 151, 830), (830, 151, 152, 832), (832, 152, 153, 834), (834, 153, 154, 836), (4, 75, 145, 129), (129, 145, 146, 128), (128, 146, 147, 127), (127, 147, 148, 126), (126, 148, 149, 125), (233, 90, 140, 236), (236, 140, 141, 238), (238, 141, 142, 240), (240, 142, 143, 242), (242, 143, 144, 244), (95, 6, 139, 150), (150, 139, 138, 151), (151, 138, 137, 152), (152, 137, 136, 153), (153, 136, 135, 154), (262, 4, 129, 274), (274, 129, 128, 275), (275, 128, 127, 276), (276, 127, 126, 277), (277, 126, 125, 278), (261, 59, 119, 279), (279, 119, 118, 280), (280, 118, 117, 281), (281, 117, 116, 282), (282, 116, 115, 283), (90, 60, 130, 140), (140, 130, 131, 141), (141, 131, 132, 142), (142, 132, 133, 143), (143, 133, 134, 144), (813, 61, 110, 838), (838, 110, 111, 840), (840, 111, 112, 842), (842, 112, 113, 844), (844, 113, 114, 846), (647, 10, 120, 673), (673, 120, 121, 674), (674, 121, 122, 675), (675, 122, 123, 676), (676, 123, 124, 677), (163, 162, 161, 160), (167, 166, 165, 164), (172, 170, 164, 165), (182, 181, 162, 163), (177, 182, 163, 160), (169, 175, 166, 167), (181, 178, 161, 162), (175, 172, 165, 166), (159, 109, 173, 174), (174, 173, 172, 175), (115, 159, 174, 168), (168, 174, 175, 169), (109, 66, 171, 173), (173, 171, 170, 172), (66, 115, 168, 171), (171, 168, 169, 170), (134, 69, 179, 180), (186, 185, 178, 181), (93, 144, 183, 176), (184, 187, 182, 177), (144, 134, 180, 183), (187, 186, 181, 182), (69, 93, 176, 179), (185, 184, 177, 178), (179, 176, 184, 185), (183, 180, 186, 187), (658, 243, 245, 659), (180, 179, 185, 186), (190, 191, 188, 189), (319, 196, 246, 356), (75, 197, 247, 145), (356, 246, 248, 358), (145, 247, 249, 146), (358, 248, 250, 360), (146, 249, 251, 147), (360, 250, 252, 362), (147, 251, 253, 148), (362, 252, 254, 364), (148, 253, 255, 149), (187, 184, 176, 183), (352, 242, 244, 354), (657, 241, 243, 658), (350, 240, 242, 352), (656, 239, 241, 657), (348, 238, 240, 350), (655, 237, 239, 656), (346, 236, 238, 348), (671, 232, 237, 655), (343, 233, 236, 346), (668, 661, 212, 226), (337, 323, 213, 227), (666, 647, 196, 222), (333, 318, 197, 223), (689, 623, 194, 648), (637, 625, 195, 316), (649, 192, 201, 650), (314, 193, 200, 312), (648, 194, 192, 649), (316, 195, 193, 314), (665, 650, 201, 220), (331, 312, 200, 221), (664, 665, 220, 218), (329, 331, 221, 219), (660, 666, 222, 210), (303, 333, 223, 211), (682, 667, 224, 422), (422, 224, 294, 426), (669, 670, 230, 228), (339, 341, 231, 229), (668, 226, 230, 670), (337, 227, 231, 341), (678, 672, 234, 284), (345, 235, 259, 369), (659, 245, 234, 672), (354, 244, 235, 345), (271, 91, 206, 286), (373, 307, 207, 287), (149, 255, 208, 92), (364, 254, 209, 305), (85, 225, 229, 88), (334, 224, 228, 338), (84, 86, 204, 202), (311, 309, 205, 203), (419, 84, 202, 424), (433, 311, 203, 425), (78, 217, 219, 80), (326, 216, 218, 328), (76, 215, 217, 78), (324, 214, 216, 326), (86, 74, 199, 204), (309, 321, 198, 205), (621, 627, 215, 76), (633, 629, 214, 324), (371, 369, 259, 289), (285, 208, 256, 289), (305, 209, 257, 367), (284, 234, 258, 288), (209, 284, 288, 257), (235, 285, 289, 259), (289, 256, 290, 293), (302, 373, 287, 210), (72, 271, 286, 211), (654, 678, 284, 209), (136, 282, 283, 135), (137, 281, 282, 136), (138, 280, 281, 137), (139, 279, 280, 138), (6, 261, 279, 139), (133, 277, 278, 134), (132, 276, 277, 133), (131, 275, 276, 132), (130, 274, 275, 131), (60, 262, 274, 130), (796, 849, 273, 96), (67, 267, 272, 108), (0, 266, 271, 72), (208, 285, 270, 92), (134, 278, 268, 69), (135, 283, 267, 67), (826, 851, 269, 68), (92, 270, 268, 70), (2, 260, 265, 24), (4, 262, 264, 26), (660, 679, 263, 8), (26, 264, 266, 0), (24, 265, 261, 6), (96, 273, 260, 2), (374, 377, 293, 290), (257, 288, 292, 291), (367, 257, 291, 375), (371, 289, 293, 377), (426, 294, 298, 428), (342, 232, 296, 380), (893, 233, 297, 901), (335, 225, 295, 379), (431, 383, 299, 429), (379, 295, 299, 383), (901, 297, 301, 905), (380, 296, 300, 384), (297, 381, 385, 301), (516, 380, 384, 520), (294, 378, 382, 298), (515, 379, 383, 519), (428, 298, 382, 430), (529, 519, 383, 431), (224, 334, 378, 294), (471, 335, 379, 515), (233, 343, 381, 297), (478, 342, 380, 516), (288, 370, 376, 292), (507, 371, 377, 513), (256, 366, 374, 290), (503, 367, 375, 511), (291, 292, 376, 375), (510, 513, 377, 374), (211, 286, 372, 303), (438, 509, 373, 302), (208, 304, 366, 256), (441, 305, 367, 503), (288, 258, 368, 370), (507, 505, 369, 371), (627, 631, 325, 215), (645, 633, 324, 460), (204, 199, 320, 308), (445, 457, 321, 309), (215, 325, 327, 217), (460, 324, 326, 462), (217, 327, 329, 219), (462, 326, 328, 464), (424, 202, 310, 432), (527, 447, 311, 433), (202, 204, 308, 310), (447, 445, 309, 311), (225, 335, 339, 229), (470, 334, 338, 474), (255, 365, 304, 208), (500, 364, 305, 441), (286, 206, 306, 372), (509, 443, 307, 373), (245, 355, 344, 234), (490, 354, 345, 481), (234, 344, 368, 258), (481, 345, 369, 505), (226, 336, 340, 230), (473, 337, 341, 477), (228, 230, 340, 338), (475, 477, 341, 339), (210, 222, 332, 302), (439, 469, 333, 303), (218, 220, 330, 328), (465, 467, 331, 329), (220, 201, 313, 330), (467, 448, 312, 331), (194, 317, 315, 192), (452, 316, 314, 450), (192, 315, 313, 201), (450, 314, 312, 448), (623, 635, 317, 194), (641, 637, 316, 452), (222, 196, 319, 332), (469, 454, 318, 333), (226, 212, 322, 336), (473, 459, 323, 337), (232, 342, 347, 237), (479, 343, 346, 482), (237, 347, 349, 239), (482, 346, 348, 484), (239, 349, 351, 241), (484, 348, 350, 486), (241, 351, 353, 243), (486, 350, 352, 488), (243, 353, 355, 245), (488, 352, 354, 490), (253, 363, 365, 255), (498, 362, 364, 500), (251, 361, 363, 253), (496, 360, 362, 498), (249, 359, 361, 251), (494, 358, 360, 496), (247, 357, 359, 249), (492, 356, 358, 494), (197, 318, 357, 247), (455, 319, 356, 492), (922, 523, 409, 912), (894, 400, 408, 910), (918, 525, 407, 908), (902, 404, 406, 906), (567, 403, 405, 571), (908, 407, 405, 904), (559, 399, 403, 567), (898, 402, 404, 902), (912, 409, 401, 896), (884, 395, 400, 894), (890, 398, 402, 898), (926, 680, 398, 890), (870, 388, 397, 888), (934, 853, 396, 886), (915, 386, 395, 884), (892, 399, 394, 882), (886, 396, 387, 868), (880, 393, 388, 870), (882, 394, 389, 872), (878, 392, 386, 915), (930, 855, 390, 874), (924, 681, 391, 876), (872, 389, 392, 878), (868, 387, 393, 880), (225, 423, 427, 295), (295, 427, 429, 299), (592, 527, 433, 578), (560, 424, 432, 576), (572, 430, 434, 582), (568, 428, 430, 572), (574, 431, 429, 570), (564, 426, 428, 568), (578, 433, 425, 562), (550, 419, 424, 560), (556, 422, 426, 564), (687, 682, 422, 556), (536, 412, 421, 554), (867, 857, 420, 552), (581, 410, 419, 550), (558, 423, 418, 548), (552, 420, 411, 534), (546, 417, 412, 536), (548, 418, 413, 538), (544, 416, 410, 581), (863, 859, 414, 540), (685, 683, 415, 542), (538, 413, 416, 544), (534, 411, 417, 546), (588, 533, 436, 584), (575, 407, 437, 585), (529, 431, 436, 533), (524, 406, 435, 530), (407, 525, 531, 437), (525, 524, 530, 531), (430, 528, 532, 434), (528, 529, 533, 532), (582, 434, 532, 586), (584, 585, 603, 602), (576, 432, 526, 590), (590, 526, 527, 592), (906, 406, 524, 916), (916, 524, 525, 918), (910, 408, 522, 920), (920, 522, 523, 922), (318, 454, 493, 357), (454, 455, 492, 493), (357, 493, 495, 359), (493, 492, 494, 495), (359, 495, 497, 361), (495, 494, 496, 497), (361, 497, 499, 363), (497, 496, 498, 499), (363, 499, 501, 365), (499, 498, 500, 501), (353, 489, 491, 355), (489, 488, 490, 491), (351, 487, 489, 353), (487, 486, 488, 489), (349, 485, 487, 351), (485, 484, 486, 487), (347, 483, 485, 349), (483, 482, 484, 485), (342, 478, 483, 347), (478, 479, 482, 483), (336, 322, 458, 472), (472, 458, 459, 473), (332, 319, 455, 468), (468, 455, 454, 469), (635, 639, 453, 317), (639, 641, 452, 453), (315, 451, 449, 313), (451, 450, 448, 449), (317, 453, 451, 315), (453, 452, 450, 451), (330, 313, 449, 466), (466, 449, 448, 467), (328, 330, 466, 464), (464, 466, 467, 465), (302, 332, 468, 438), (438, 468, 469, 439), (338, 340, 476, 474), (474, 476, 477, 475), (336, 472, 476, 340), (472, 473, 477, 476), (344, 480, 504, 368), (480, 481, 505, 504), (355, 491, 480, 344), (491, 490, 481, 480), (372, 306, 442, 508), (508, 442, 443, 509), (365, 501, 440, 304), (501, 500, 441, 440), (335, 471, 475, 339), (471, 470, 474, 475), (310, 308, 444, 446), (446, 444, 445, 447), (432, 310, 446, 526), (526, 446, 447, 527), (327, 463, 465, 329), (463, 462, 464, 465), (325, 461, 463, 327), (461, 460, 462, 463), (308, 320, 456, 444), (444, 456, 457, 445), (631, 643, 461, 325), (460, 461, 757, 756), (370, 368, 504, 506), (506, 504, 505, 507), (304, 440, 502, 366), (440, 441, 503, 502), (303, 372, 508, 439), (439, 508, 509, 438), (375, 376, 512, 511), (511, 512, 513, 510), (366, 502, 510, 374), (502, 503, 511, 510), (370, 506, 512, 376), (506, 507, 513, 512), (343, 479, 517, 381), (479, 478, 516, 517), (334, 470, 514, 378), (470, 471, 515, 514), (430, 382, 518, 528), (528, 518, 519, 529), (378, 514, 518, 382), (514, 515, 519, 518), (381, 517, 521, 385), (517, 516, 520, 521), (522, 591, 593, 523), (591, 590, 592, 593), (408, 577, 591, 522), (577, 576, 590, 591), (530, 587, 598, 594), (533, 588, 605, 597), (435, 583, 587, 530), (531, 530, 594, 595), (431, 574, 584, 436), (574, 575, 585, 584), (531, 589, 585, 437), (588, 584, 602, 605), (387, 535, 547, 393), (535, 534, 546, 547), (389, 539, 545, 392), (539, 538, 544, 545), (681, 684, 543, 391), (684, 685, 542, 543), (855, 861, 541, 390), (861, 863, 540, 541), (392, 545, 580, 386), (545, 544, 581, 580), (394, 549, 539, 389), (549, 548, 538, 539), (393, 547, 537, 388), (547, 546, 536, 537), (396, 553, 535, 387), (553, 552, 534, 535), (399, 559, 549, 394), (559, 558, 548, 549), (386, 580, 551, 395), (580, 581, 550, 551), (853, 865, 553, 396), (865, 867, 552, 553), (388, 537, 555, 397), (537, 536, 554, 555), (680, 686, 557, 398), (686, 687, 556, 557), (398, 557, 565, 402), (557, 556, 564, 565), (395, 551, 561, 400), (551, 550, 560, 561), (409, 579, 563, 401), (579, 578, 562, 563), (402, 565, 569, 404), (565, 564, 568, 569), (407, 575, 571, 405), (575, 574, 570, 571), (404, 569, 573, 406), (569, 568, 572, 573), (406, 573, 583, 435), (573, 572, 582, 583), (400, 561, 577, 408), (561, 560, 576, 577), (523, 593, 579, 409), (593, 592, 578, 579), (423, 558, 566, 427), (558, 559, 567, 566), (427, 566, 570, 429), (566, 567, 571, 570), (604, 596, 597, 605), (594, 598, 599, 595), (598, 604, 605, 599), (601, 600, 604, 598), (599, 605, 602, 603), (589, 531, 595, 599), (586, 532, 596, 604), (583, 582, 600, 601), (587, 583, 601, 598), (532, 533, 597, 596), (585, 589, 599, 603), (582, 586, 604, 600), (459, 458, 644, 642), (691, 629, 697, 707), (323, 459, 642, 630), (632, 628, 696, 700), (457, 456, 640, 638), (733, 735, 641, 639), (321, 457, 638, 634), (729, 733, 639, 635), (456, 320, 636, 640), (735, 731, 637, 641), (198, 321, 634, 622), (725, 729, 635, 623), (458, 322, 632, 644), (645, 643, 703, 705), (213, 323, 630, 626), (628, 690, 706, 696), (322, 212, 628, 632), (631, 627, 695, 699), (73, 213, 626, 620), (642, 644, 704, 702), (320, 199, 624, 636), (731, 727, 625, 637), (646, 198, 622, 688), (739, 725, 623, 689), (5, 73, 620, 609), (710, 723, 621, 608), (199, 74, 618, 624), (727, 721, 619, 625), (1, 27, 616, 610), (713, 719, 617, 611), (11, 28, 614, 606), (709, 717, 615, 607), (28, 9, 613, 614), (717, 714, 612, 615), (27, 5, 609, 616), (719, 710, 608, 617), (74, 1, 610, 618), (721, 713, 611, 619), (661, 11, 606, 690), (737, 709, 607, 691), (626, 630, 698, 694), (212, 661, 690, 628), (714, 739, 689, 612), (9, 646, 688, 613), (541, 540, 687, 686), (390, 541, 686, 680), (563, 562, 685, 684), (401, 563, 684, 681), (562, 425, 683, 685), (540, 414, 682, 687), (896, 401, 681, 924), (874, 390, 680, 926), (210, 287, 679, 660), (68, 269, 678, 654), (114, 659, 672, 71), (269, 71, 672, 678), (48, 668, 670, 56), (57, 56, 670, 669), (414, 40, 667, 682), (8, 29, 666, 660), (20, 35, 665, 664), (35, 23, 650, 665), (15, 648, 649, 19), (19, 649, 650, 23), (612, 689, 648, 15), (29, 10, 647, 666), (48, 11, 661, 668), (61, 671, 655, 110), (110, 655, 656, 111), (111, 656, 657, 112), (112, 657, 658, 113), (113, 658, 659, 114), (252, 676, 677, 254), (250, 675, 676, 252), (248, 674, 675, 250), (246, 673, 674, 248), (196, 647, 673, 246), (287, 207, 653, 679), (254, 677, 654, 209), (224, 667, 669, 228), (203, 205, 652, 651), (425, 203, 651, 683), (216, 663, 664, 218), (214, 662, 663, 216), (205, 198, 646, 652), (629, 691, 662, 214), (752, 748, 774, 777), (747, 751, 703, 699), (753, 749, 701, 705), (743, 747, 699, 695), (749, 745, 697, 701), (741, 743, 695, 693), (745, 755, 707, 697), (630, 642, 702, 698), (629, 633, 701, 697), (643, 631, 699, 703), (620, 626, 694, 692), (627, 621, 693, 695), (644, 632, 700, 704), (633, 645, 705, 701), (723, 722, 740, 741), (736, 737, 755, 754), (696, 706, 754, 744), (744, 754, 778, 770), (692, 694, 742, 740), (643, 645, 759, 758), (700, 696, 744, 748), (747, 743, 769, 773), (694, 698, 746, 742), (704, 752, 777, 764), (704, 700, 748, 752), (645, 460, 756, 759), (698, 702, 750, 746), (742, 746, 772, 768), (705, 703, 761, 763), (461, 643, 758, 757), (613, 688, 738, 715), (715, 738, 739, 714), (690, 606, 708, 736), (736, 708, 709, 737), (618, 610, 712, 720), (720, 712, 713, 721), (616, 609, 711, 718), (718, 711, 710, 719), (614, 613, 715, 716), (716, 715, 714, 717), (606, 614, 716, 708), (708, 716, 717, 709), (610, 616, 718, 712), (712, 718, 719, 713), (624, 618, 720, 726), (726, 720, 721, 727), (609, 620, 722, 711), (711, 722, 723, 710), (688, 622, 724, 738), (738, 724, 725, 739), (636, 624, 726, 730), (730, 726, 727, 731), (622, 634, 728, 724), (724, 728, 729, 725), (640, 636, 730, 734), (734, 730, 731, 735), (634, 638, 732, 728), (728, 732, 733, 729), (638, 640, 734, 732), (732, 734, 735, 733), (758, 759, 756, 757), (760, 762, 763, 761), (770, 778, 779, 771), (766, 768, 769, 767), (774, 770, 771, 775), (768, 772, 773, 769), (777, 774, 775, 762), (772, 776, 760, 773), (765, 764, 777, 776), (776, 777, 762, 760), (755, 745, 771, 779), (749, 753, 762, 775), (740, 742, 768, 766), (703, 751, 760, 761), (754, 755, 779, 778), (746, 750, 776, 772), (743, 741, 767, 769), (741, 740, 766, 767), (753, 705, 763, 762), (751, 747, 773, 760), (748, 744, 770, 774), (702, 704, 764, 765), (750, 702, 765, 776), (745, 749, 775, 771), (791, 783, 787, 795), (788, 780, 784, 792), (781, 789, 793, 785), (782, 790, 794, 786), (543, 542, 866, 864), (1073, 1075, 867, 865), (391, 543, 864, 852), (1061, 1073, 865, 853), (555, 554, 862, 860), (1069, 1071, 863, 861), (397, 555, 860, 854), (1063, 1069, 861, 855), (554, 421, 858, 862), (1071, 1067, 859, 863), (542, 415, 856, 866), (1075, 1065, 857, 867), (888, 397, 854, 928), (1083, 1063, 855, 930), (876, 391, 852, 932), (1079, 1061, 853, 934), (108, 272, 850, 827), (1034, 1059, 851, 826), (8, 263, 848, 797), (1004, 1057, 849, 796), (158, 845, 847, 159), (1052, 844, 846, 1054), (157, 843, 845, 158), (1050, 842, 844, 1052), (156, 841, 843, 157), (1048, 840, 842, 1050), (155, 839, 841, 156), (1046, 838, 840, 1048), (107, 812, 839, 155), (1021, 813, 838, 1046), (123, 835, 837, 124), (1042, 834, 836, 1044), (122, 833, 835, 123), (1040, 832, 834, 1042), (121, 831, 833, 122), (1038, 830, 832, 1040), (120, 829, 831, 121), (1036, 828, 830, 1038), (10, 818, 829, 120), (1027, 819, 828, 1036), (49, 9, 816, 822), (1031, 1025, 817, 823), (415, 41, 820, 856), (1065, 1029, 821, 857), (41, 49, 822, 820), (1029, 1031, 823, 821), (40, 805, 809, 57), (1012, 804, 808, 1016), (263, 62, 824, 848), (1057, 1033, 825, 849), (124, 837, 826, 68), (1044, 836, 827, 1035), (272, 109, 814, 850), (1059, 1023, 815, 851), (159, 847, 814, 109), (1054, 846, 815, 1023), (102, 806, 810, 105), (1015, 807, 811, 1019), (104, 105, 810, 808), (1017, 1019, 811, 809), (421, 100, 804, 858), (1067, 1013, 805, 859), (97, 99, 802, 798), (1007, 1011, 803, 799), (96, 98, 800, 796), (1005, 1009, 801, 797), (102, 97, 798, 806), (1015, 1007, 799, 807), (98, 95, 819, 800), (1009, 1026, 818, 801), (99, 94, 817, 802), (1011, 1024, 816, 803), (1033, 1077, 935, 825), (1091, 1079, 934, 1002), (62, 877, 933, 824), (944, 876, 932, 1000), (1021, 1081, 931, 813), (928, 1082, 1105, 1099), (107, 889, 929, 812), (956, 888, 928, 996), (61, 875, 927, 671), (942, 874, 926, 994), (207, 897, 925, 653), (964, 896, 924, 992), (442, 921, 923, 443), (988, 920, 922, 990), (306, 911, 921, 442), (978, 910, 920, 988), (520, 917, 919, 521), (984, 916, 918, 986), (384, 907, 917, 520), (974, 906, 916, 984), (58, 869, 881, 64), (936, 868, 880, 948), (60, 873, 879, 63), (940, 872, 878, 946), (653, 925, 877, 62), (992, 924, 876, 944), (813, 931, 875, 61), (998, 930, 874, 942), (63, 879, 914, 65), (946, 878, 915, 983), (90, 883, 873, 60), (950, 882, 872, 940), (64, 881, 871, 59), (948, 880, 870, 938), (106, 887, 869, 58), (954, 886, 868, 936), (233, 893, 883, 90), (960, 892, 882, 950), (65, 914, 885, 91), (983, 915, 884, 952), (825, 935, 887, 106), (1002, 934, 886, 954), (59, 871, 889, 107), (938, 870, 888, 956), (671, 927, 891, 232), (994, 926, 890, 958), (232, 891, 899, 296), (958, 890, 898, 966), (91, 885, 895, 206), (952, 884, 894, 962), (307, 913, 897, 207), (980, 912, 896, 964), (296, 899, 903, 300), (966, 898, 902, 970), (385, 909, 905, 301), (976, 908, 904, 972), (300, 903, 907, 384), (970, 902, 906, 974), (521, 919, 909, 385), (986, 918, 908, 976), (206, 895, 911, 306), (962, 894, 910, 978), (443, 923, 913, 307), (990, 922, 912, 980), (403, 900, 904, 405), (969, 901, 905, 973), (399, 892, 900, 403), (961, 893, 901, 969), (892, 960, 968, 900), (960, 961, 969, 968), (900, 968, 972, 904), (968, 969, 973, 972), (923, 991, 981, 913), (991, 990, 980, 981), (895, 963, 979, 911), (963, 962, 978, 979), (919, 987, 977, 909), (987, 986, 976, 977), (903, 971, 975, 907), (971, 970, 974, 975), (909, 977, 973, 905), (977, 976, 972, 973), (899, 967, 971, 903), (967, 966, 970, 971), (913, 981, 965, 897), (981, 980, 964, 965), (885, 953, 963, 895), (953, 952, 962, 963), (891, 959, 967, 899), (959, 958, 966, 967), (927, 995, 959, 891), (995, 994, 958, 959), (871, 939, 957, 889), (939, 938, 956, 957), (935, 1003, 955, 887), (1003, 1002, 954, 955), (914, 982, 953, 885), (982, 983, 952, 953), (893, 961, 951, 883), (961, 960, 950, 951), (887, 955, 937, 869), (955, 954, 936, 937), (881, 949, 939, 871), (949, 948, 938, 939), (883, 951, 941, 873), (951, 950, 940, 941), (879, 947, 982, 914), (947, 946, 983, 982), (931, 999, 943, 875), (999, 998, 942, 943), (925, 993, 945, 877), (993, 992, 944, 945), (873, 941, 947, 879), (941, 940, 946, 947), (869, 937, 949, 881), (937, 936, 948, 949), (907, 975, 985, 917), (975, 974, 984, 985), (917, 985, 987, 919), (985, 984, 986, 987), (911, 979, 989, 921), (979, 978, 988, 989), (921, 989, 991, 923), (989, 988, 990, 991), (897, 965, 993, 925), (965, 964, 992, 993), (875, 943, 995, 927), (943, 942, 994, 995), (889, 957, 997, 929), (957, 956, 996, 997), (929, 997, 1092, 1093), (1085, 1087, 998, 999), (877, 945, 1001, 933), (945, 944, 1000, 1001), (1077, 1089, 1003, 935), (1089, 1091, 1002, 1003), (1001, 1000, 1090, 1088), (1088, 1090, 1091, 1089), (933, 1001, 1088, 1076), (1076, 1088, 1089, 1077), (997, 996, 1086, 1084), (1084, 1086, 1087, 1085), (998, 1087, 1103, 1101), (1080, 1084, 1085, 1081), (1080, 929, 1093, 1104), (1086, 1082, 1083, 1087), (812, 929, 1080, 1020), (1020, 1080, 1081, 1021), (1000, 932, 1078, 1090), (1090, 1078, 1079, 1091), (824, 933, 1076, 1032), (1032, 1076, 1077, 1033), (802, 817, 1025, 1010), (1010, 1025, 1024, 1011), (800, 819, 1027, 1008), (1008, 1027, 1026, 1009), (806, 798, 1006, 1014), (1014, 1006, 1007, 1015), (796, 800, 1008, 1004), (1004, 1008, 1009, 1005), (798, 802, 1010, 1006), (1006, 1010, 1011, 1007), (858, 804, 1012, 1066), (1066, 1012, 1013, 1067), (808, 810, 1018, 1016), (1016, 1018, 1019, 1017), (806, 1014, 1018, 810), (1014, 1015, 1019, 1018), (847, 1055, 1022, 814), (1055, 1054, 1023, 1022), (850, 814, 1022, 1058), (1058, 1022, 1023, 1059), (837, 1045, 1034, 826), (1045, 1044, 1035, 1034), (848, 824, 1032, 1056), (1056, 1032, 1033, 1057), (805, 1013, 1017, 809), (1013, 1012, 1016, 1017), (820, 822, 1030, 1028), (1028, 1030, 1031, 1029), (856, 820, 1028, 1064), (1064, 1028, 1029, 1065), (822, 816, 1024, 1030), (1030, 1024, 1025, 1031), (818, 1026, 1037, 829), (1026, 1027, 1036, 1037), (829, 1037, 1039, 831), (1037, 1036, 1038, 1039), (831, 1039, 1041, 833), (1039, 1038, 1040, 1041), (833, 1041, 1043, 835), (1041, 1040, 1042, 1043), (835, 1043, 1045, 837), (1043, 1042, 1044, 1045), (812, 1020, 1047, 839), (1020, 1021, 1046, 1047), (839, 1047, 1049, 841), (1047, 1046, 1048, 1049), (841, 1049, 1051, 843), (1049, 1048, 1050, 1051), (843, 1051, 1053, 845), (1051, 1050, 1052, 1053), (845, 1053, 1055, 847), (1053, 1052, 1054, 1055), (797, 848, 1056, 1005), (1005, 1056, 1057, 1004), (827, 850, 1058, 1035), (1035, 1058, 1059, 1034), (932, 852, 1060, 1078), (1078, 1060, 1061, 1079), (928, 854, 1062, 1082), (1082, 1062, 1063, 1083), (866, 856, 1064, 1074), (1074, 1064, 1065, 1075), (862, 858, 1066, 1070), (1070, 1066, 1067, 1071), (854, 860, 1068, 1062), (1062, 1068, 1069, 1063), (860, 862, 1070, 1068), (1068, 1070, 1071, 1069), (852, 864, 1072, 1060), (1060, 1072, 1073, 1061), (864, 866, 1074, 1072), (1072, 1074, 1075, 1073), (1103, 1097, 1098, 1101), (1096, 1102, 1094, 1095), (1093, 1092, 1106, 1104), (1100, 1099, 1105, 1107), (1084, 1080, 1104, 1106), (996, 928, 1099, 1100), (999, 931, 1095, 1094), (997, 1084, 1106, 1092), (1081, 1085, 1102, 1096), (1082, 1086, 1107, 1105), (931, 1081, 1096, 1095), (930, 998, 1101, 1098), (1086, 996, 1100, 1107), (1087, 1083, 1097, 1103), (1083, 930, 1098, 1097), (1085, 999, 1094, 1102)])
me_cube_001.polygons.foreach_set('material_index', [0, 0, 0, 0, 0, 0, 0, 0, 0, 0, 0, 0, 0, 0, 0, 0, 0, 0, 0, 0, 0, 0, 0, 0, 0, 0, 0, 0, 0, 0, 0, 0, 0, 0, 0, 0, 0, 0, 0, 0, 0, 0, 0, 0, 0, 0, 0, 0, 0, 0, 0, 0, 0, 0, 0, 0, 0, 0, 0, 0, 0, 0, 0, 0, 0, 0, 0, 0, 0, 0, 0, 0, 0, 0, 0, 0, 0, 0, 0, 0, 0, 0, 0, 0, 0, 0, 0, 0, 0, 0, 0, 0, 0, 0, 0, 0, 0, 0, 0, 0, 0, 0, 0, 0, 0, 0, 0, 0, 0, 0, 0, 0, 0, 0, 0, 0, 0, 0, 0, 0, 0, 0, 0, 0, 0, 0, 0, 0, 0, 0, 0, 0, 0, 0, 0, 0, 0, 0, 0, 0, 0, 0, 0, 0, 0, 0, 0, 0, 0, 0, 0, 0, 0, 0, 0, 0, 0, 0, 0, 0, 0, 0, 0, 0, 0, 0, 0, 0, 0, 0, 0, 0, 0, 0, 0, 0, 0, 0, 0, 0, 0, 0, 0, 0, 0, 0, 0, 0, 0, 0, 0, 0, 0, 0, 0, 0, 0, 0, 0, 0, 0, 0, 0, 0, 0, 0, 0, 0, 0, 0, 0, 0, 0, 0, 0, 0, 0, 0, 0, 0, 0, 0, 0, 0, 0, 0, 0, 0, 0, 0, 0, 0, 0, 0, 0, 0, 0, 0, 0, 0, 0, 0, 0, 0, 0, 0, 0, 0, 0, 0, 0, 0, 0, 0, 0, 0, 0, 0, 0, 0, 0, 0, 0, 0, 0, 0, 0, 0, 0, 0, 0, 0, 0, 0, 0, 0, 0, 0, 0, 0, 0, 0, 0, 0, 0, 0, 0, 0, 0, 0, 0, 0, 0, 2, 0, 0, 0, 0, 0, 0, 0, 2, 2, 0, 0, 0, 0, 0, 0, 0, 0, 0, 0, 0, 0, 0, 0, 0, 0, 0, 0, 0, 0, 0, 0, 0, 0, 0, 0, 0, 0, 0, 0, 0, 0, 0, 0, 0, 0, 0, 0, 0, 0, 0, 0, 0, 0, 0, 0, 0, 0, 0, 0, 0, 0, 0, 0, 0, 0, 0, 0, 0, 0, 0, 0, 0, 0, 0, 0, 0, 0, 0, 0, 0, 0, 0, 0, 0, 0, 0, 0, 0, 0, 2, 2, 0, 2, 0, 0, 0, 0, 0, 0, 0, 0, 0, 0, 0, 0, 0, 0, 0, 0, 0, 0, 0, 0, 0, 0, 0, 2, 2, 0, 0, 0, 0, 0, 0, 0, 0, 0, 0, 0, 0, 0, 0, 0, 0, 0, 1, 0, 0, 0, 0, 0, 0, 0, 1, 0, 0, 0, 2, 2, 0, 0, 0, 0, 0, 0, 0, 0, 0, 0, 0, 0, 0, 0, 0, 0, 0, 0, 0, 0, 0, 0, 0, 0, 0, 0, 0, 0, 0, 0, 0, 0, 0, 0, 0, 0, 0, 0, 0, 0, 0, 0, 0, 0, 0, 0, 0, 0, 0, 0, 0, 0, 0, 0, 0, 0, 0, 0, 0, 0, 0, 0, 0, 0, 0, 0, 0, 0, 0, 0, 0, 0, 0, 0, 0, 0, 0, 0, 0, 0, 2, 2, 0, 0, 0, 0, 0, 0, 0, 0, 0, 0, 1, 0, 0, 0, 1, 0, 0, 0, 0, 0, 0, 0, 0, 0, 0, 0, 0, 0, 0, 0, 0, 0, 0, 0, 0, 0, 0, 0, 0, 0, 0, 0, 0, 0, 0, 0, 0, 0, 0, 0, 2, 2, 2, 2, 0, 0, 0, 0, 0, 0, 0, 0, 0, 0, 2, 2, 2, 2, 2, 0, 0, 0, 0, 0, 0, 0, 0, 0, 0, 0, 0, 0, 0, 0, 0, 0, 0, 0, 0, 0, 0, 0, 0, 0, 0, 0, 0, 0, 0, 0, 0, 0, 0, 0, 0, 0, 0, 0, 0, 0, 0, 0, 0, 0, 0, 0, 0, 0, 0, 0, 0, 0, 0, 0, 0, 0, 0, 0, 0, 0, 0, 0, 0, 0, 0, 0, 0, 0, 0, 0, 0, 0, 0, 0, 0, 0, 0, 0, 0, 0, 0, 0, 0, 0, 0, 0, 0, 0, 0, 0, 0, 0, 0, 1, 1, 1, 1, 1, 1, 0, 0, 0, 0, 0, 0, 0, 0, 0, 1, 0, 1, 0, 1, 0, 1, 0, 1, 0, 1, 0, 0, 0, 0, 0, 0, 0, 0, 0, 0, 0, 0, 0, 0, 0, 0, 0, 0, 0, 0, 0, 0, 0, 0, 0, 0, 0, 0, 0, 0, 0, 0, 0, 0, 0, 0, 0, 0, 0, 0, 0, 0, 0, 0, 0, 0, 0, 0, 0, 0, 0, 0, 0, 0, 0, 0, 0, 0, 0, 0, 0, 0, 0, 0, 0, 0, 0, 0, 0, 0, 0, 0, 0, 0, 0, 0, 0, 0, 0, 0, 0, 0, 0, 0, 0, 0, 0, 0, 0, 0, 0, 0, 0, 0, 0, 0, 0, 0, 0, 0, 0, 0, 0, 0, 0, 0, 0, 0, 0, 0, 0, 0, 0, 0, 0, 0, 0, 0, 0, 0, 0, 0, 0, 0, 0, 0, 0, 0, 0, 0, 0, 0, 0, 0, 0, 0, 0, 0, 0, 0, 0, 0, 0, 0, 0, 0, 0, 0, 0, 2, 2, 2, 2, 0, 0, 0, 0, 0, 0, 0, 0, 0, 0, 0, 0, 0, 0, 0, 0, 0, 0, 0, 0, 0, 0, 0, 0, 0, 0, 0, 0, 0, 0, 0, 0, 0, 0, 2, 2, 2, 2, 2, 2, 0, 0, 0, 0, 0, 0, 0, 0, 0, 0, 0, 0, 0, 0, 0, 0, 2, 2, 2, 2, 2, 2, 0, 0, 0, 0, 0, 0, 0, 0, 0, 0, 0, 0, 0, 0, 0, 0, 0, 0, 0, 0, 0, 0, 0, 0, 0, 0, 0, 0, 0, 0, 0, 0, 0, 0, 2, 2, 2, 2, 0, 0, 0, 0, 0, 0, 0, 0, 0, 0, 0, 0, 0, 0, 0, 0, 0, 0, 0, 0, 0, 0, 0, 0, 0, 0, 0, 0, 0, 0, 0, 0, 0, 0, 0, 0, 0, 0, 0, 0, 0, 0, 0, 0, 0, 0, 0, 0, 0, 0, 0, 0, 0, 0, 0, 0, 0, 0, 0, 0, 0, 0, 0, 0, 0, 0, 0, 0, 0, 0, 0, 0, 0, 0, 0, 0, 0, 0, 0, 0, 0, 0, 0, 0, 0, 0, 0, 0, 0, 0, 0, 0, 0, 0, 0, 0, 0, 0, 0, 0, 0, 0, 0, 0, 1, 1, 1, 1, 0, 0, 0, 0, 0, 0, 0, 0, 0, 0, 0, 0])
me_cube_001.materials.append(mat_material_001)
me_cube_001.materials.append(mat_material_002)
me_cube_001.materials.append(mat_material_003)
me_cube_001.use_remesh_preserve_volume = False
me_cube_001.use_remesh_preserve_attributes = False
me_cube_001.use_mirror_vertex_groups = False
me_cube_001.update()

# ---- objects
ob_cube = bpy.data.objects.new('Cube', me_cube_001)

# ---- transforms, parenting, visibility, modifiers, constraints
ob_cube.location = (0.0, 0.0, 0.0)
ob_cube.scale = (0.7994, 1.0, 1.0)
ob_cube.lineart.crease_threshold = 0.0

# ---- collection membership
col_collection_1.objects.link(ob_cube)

# ---- scene / render settings (as saved in the file)
scene.frame_start = 1; scene.frame_end = 250; scene.frame_set(0)
scene.render.engine = 'BLENDER_EEVEE_NEXT'
scene.render.resolution_percentage = 50
scene.render.dither_intensity = 0.0
scene.cycles.use_denoising = False
scene.cycles.samples = 128
scene.cycles.sampling_pattern = 'TABULATED_SOBOL'
scene.cycles.use_adaptive_sampling = False
scene.cycles.use_light_tree = False
scene.cycles.blur_glossy = 0.0
scene.cycles.sample_clamp_indirect = 0.0
scene.view_settings.view_transform = 'Standard'
bpy.context.view_layer.update()

# ---- added for rendering (the .blend has no active camera and no usable light): camera, sun
cam_auto = bpy.data.cameras.new('AutoCamera')
cam_auto.lens = 50.0
cam_auto.sensor_width = 36.0
cam_auto.clip_end = 1000.0
ob_auto_camera = bpy.data.objects.new('AutoCamera', cam_auto)
scene.collection.objects.link(ob_auto_camera)
ob_auto_camera.location = (6.10076, -6.70305, 6.09099)
ob_auto_camera.rotation_euler = (1.09748, -7.21219e-08, 0.694738)
scene.camera = ob_auto_camera
light_auto_sun = bpy.data.lights.new('AutoSun', 'SUN')
light_auto_sun.energy = 3.0
light_auto_sun.angle = 0.0523599
ob_auto_sun = bpy.data.objects.new('AutoSun', light_auto_sun)
scene.collection.objects.link(ob_auto_sun)
ob_auto_sun.rotation_euler = (0.872665, 0.174533, 0.523599)
bpy.context.view_layer.update()
